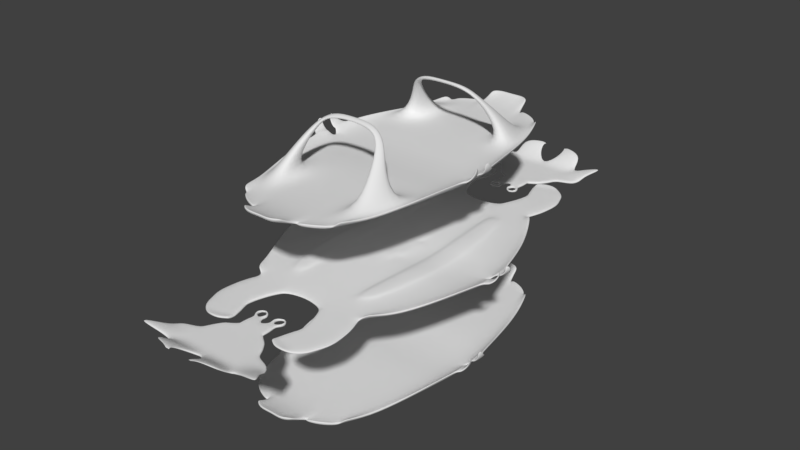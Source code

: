 # Source: dread_map_v1.blend  (saved by Blender 2.79.0; exported with 4.5.12 LTS)
import bpy
from mathutils import Matrix  # noqa: F401  (used for matrix-valued properties, if any)

bpy.ops.wm.read_factory_settings(use_empty=True)
scene = bpy.context.scene
scene.name = 'Scene'

# ---- collections
col_collection_1 = bpy.data.collections.new('Collection 1'); scene.collection.children.link(col_collection_1)

# ---- world
world_world = bpy.data.worlds.new('World'); scene.world = world_world
world_world.color = (0.05088, 0.05088, 0.05088)
world_world.use_sun_shadow = False
world_world.sun_shadow_jitter_overblur = 0.0
world_world.cycles.sampling_method = 'MANUAL'

# ---- meshes
me_cube_003 = bpy.data.meshes.new('Cube.003')
me_cube_003.from_pydata([(-4.754, 0.0, -0.2263), (-2.953, 8.496, -0.1), (0.0, 0.0, -0.2263), (0.0, 0.0, -0.0263), (0.0, 8.956, -0.1), (-3.45, 6.977, -0.1), (-4.122, 4.66, -0.1), (-4.605, 2.333, 0.07672), (0.0, 2.333, -0.1238), (0.0, 4.66, -0.1), (0.0, 6.988, -0.1), (0.0, 6.988, 0.1), (0.0, 4.66, 0.1), (0.0, 2.333, 0.07623), (-1.413, 9.315, -0.1), (-2.246, 9.053, -0.1), (-0.941, 9.045, 0.1), (-0.9453, 1.169, -0.2063), (-2.938, 0.0, -0.2263), (-1.422, 0.0, -0.2263), (-1.422, 0.0, -0.0263), (-2.938, 0.0, -0.0263), (-2.414, 6.972, 0.1212), (-1.413, 6.988, 0.1), (-2.747, 4.66, 0.1), (-1.422, 4.66, 0.1), (-2.921, 2.333, 0.07623), (-1.422, 2.333, 0.07623), (-1.413, 6.988, -0.1), (-2.404, 6.988, -0.1), (-1.422, 4.66, -0.1), (-2.747, 4.66, -0.1), (-1.422, 2.333, -0.1238), (-2.921, 2.333, -0.1238), (-4.679, 1.169, -0.2062), (0.0, 1.169, -0.00885), (-4.679, 1.169, -0.008721), (0.0, 1.169, -0.2063), (-1.422, 1.169, -0.00885), (-2.929, 1.169, -0.008848), (-2.929, 1.169, -0.2063), (-1.422, 1.169, -0.2063), (-0.9453, 1.169, -0.00885), (-0.9453, 2.333, -0.1238), (-4.754, 0.0, -0.0263), (-3.45, 6.977, 0.1), (-2.953, 8.496, 0.1), (-0.9453, 4.66, -0.1), (-0.941, 6.988, -0.1), (-1.413, 9.315, 0.1), (0.0, 8.956, 0.1), (-0.9453, 0.0, -0.0263), (-0.941, 9.045, -0.1), (-0.9453, 2.333, 0.07623), (-4.605, 2.333, -0.1233), (-0.9453, 4.66, 0.1), (-0.941, 6.988, 0.1), (-4.122, 4.66, 0.1), (-0.9453, 0.0, -0.2263), (-2.246, 9.053, 0.1), (-5.055, 1.23, 0.2744), (-4.973, 0.2458, 0.191), (-4.973, 0.2683, 0.3864), (-3.724, 7.062, 0.1313), (-3.227, 8.575, 0.548), (-3.227, 8.552, 0.3489), (-3.724, 7.04, -0.06778), (-4.396, 4.734, 0.1246), (-4.878, 2.415, 0.2947), (-5.055, 1.253, 0.4746), (-4.878, 2.437, 0.4938), (-4.396, 4.756, 0.3237), (-2.927, 8.695, 0.2265), (-2.927, 8.695, 0.02646), (-2.22, 9.251, 0.02646), (-1.387, 9.514, 0.02646), (-2.22, 9.251, 0.2265), (-1.387, 9.514, 0.2265), (-5.265, 1.172, 0.2937), (-5.109, 0.2128, 0.201), (-5.055, 0.2597, 0.3771), (-5.21, 1.219, 0.475), (-5.428, 0.9959, 0.4365), (-5.262, 0.2252, 0.3282), (-5.191, 0.2835, 0.4465), (-5.357, 1.054, 0.559), (-5.515, 0.8064, 0.6157), (-5.371, 0.2522, 0.5021), (-5.307, 0.31, 0.5649), (-5.45, 0.8643, 0.6809), (-5.551, 0.6104, 0.8453), (-5.446, 0.2723, 0.7196), (-5.401, 0.3297, 0.7174), (-5.506, 0.6677, 0.846), (-5.484, 0.4768, 1.063), (-5.425, 0.2781, 0.9652), (-5.404, 0.3193, 0.9458), (-5.463, 0.518, 1.045), (-0.792, 10.65, 0.4787), (-1.264, 10.27, 0.4787), (-0.792, 10.65, 0.6787), (0.0, 10.56, 0.6787), (-1.264, 10.27, 0.6787), (0.0, 10.56, 0.4787), (-1.264, 10.05, 0.3344), (-0.792, 10.36, 0.2521), (0.0, 10.27, 0.4521), (-0.792, 10.36, 0.4521), (0.0, 10.27, 0.2521), (-1.264, 10.05, 0.5344)], [], [(17, 37, 2, 58), (39, 36, 44, 21), (59, 46, 45, 22), (24, 57, 7, 26), (52, 4, 10, 48), (48, 10, 9, 47), (47, 9, 8, 43), (6, 31, 33, 54), (31, 30, 32, 33), (5, 29, 31, 6), (29, 28, 30, 31), (1, 15, 29, 5), (15, 14, 28, 29), (55, 25, 27, 53), (25, 24, 26, 27), (56, 23, 25, 55), (23, 22, 24, 25), (16, 49, 23, 56), (49, 59, 22, 23), (42, 38, 20, 51), (38, 39, 21, 20), (34, 40, 18, 0), (40, 41, 19, 18), (41, 17, 58, 19), (33, 32, 41, 40), (54, 33, 40, 34), (27, 26, 39, 38), (53, 27, 38, 42), (14, 52, 48, 28), (26, 7, 36, 39), (43, 8, 37, 17), (57, 45, 63, 71), (107, 106, 101, 100), (54, 34, 60, 68), (5, 6, 67, 66), (0, 44, 62, 61), (1, 46, 72, 73), (46, 59, 76, 72), (7, 57, 71, 70), (28, 48, 47, 30), (30, 47, 43, 32), (12, 55, 53, 13), (11, 56, 55, 12), (50, 16, 56, 11), (35, 42, 51, 3), (13, 53, 42, 35), (32, 43, 17, 41), (105, 104, 99, 98), (66, 63, 64, 65), (60, 69, 70, 68), (68, 70, 71, 67), (67, 71, 63, 66), (69, 60, 78, 81), (45, 46, 64, 63), (6, 54, 68, 67), (44, 36, 69, 62), (46, 1, 65, 64), (36, 7, 70, 69), (34, 0, 61, 60), (1, 5, 66, 65), (49, 14, 75, 77), (59, 49, 77, 76), (14, 15, 74, 75), (15, 1, 73, 74), (81, 78, 82, 85), (60, 61, 79, 78), (62, 69, 81, 80), (61, 62, 80, 79), (83, 84, 88, 87), (79, 80, 84, 83), (80, 81, 85, 84), (78, 79, 83, 82), (88, 89, 93, 92), (84, 85, 89, 88), (82, 83, 87, 86), (85, 82, 86, 89), (93, 90, 94, 97), (86, 87, 91, 90), (89, 86, 90, 93), (87, 88, 92, 91), (95, 96, 97, 94), (91, 92, 96, 95), (92, 93, 97, 96), (90, 91, 95, 94), (75, 74, 76, 77), (72, 76, 74, 73), (22, 45, 57, 24), (98, 100, 101, 103), (99, 102, 100, 98), (108, 105, 98, 103), (104, 109, 102, 99), (109, 107, 100, 102), (49, 16, 107, 109), (14, 49, 109, 104), (4, 52, 105, 108), (52, 14, 104, 105), (16, 50, 106, 107)])
me_cube_003.polygons.foreach_set('use_smooth', [True] * 97)
me_cube_003.use_remesh_preserve_volume = False
me_cube_003.use_remesh_preserve_attributes = False
me_cube_003.use_mirror_vertex_groups = False
me_cube_003.update()
me_cube_001 = bpy.data.meshes.new('Cube.001')
me_cube_001.from_pydata([(-4.754, 0.0, -0.2263), (-2.953, 8.496, -0.1), (0.0, 0.0, -0.2263), (0.0, 0.0, -0.0263), (0.0, 8.956, -0.1), (-3.45, 6.977, -0.1), (-4.122, 4.66, -0.1), (-4.605, 2.333, 0.07672), (0.0, 2.333, -0.1238), (0.0, 4.66, -0.1), (0.0, 6.988, -0.1), (0.0, 6.988, 0.1), (0.0, 4.66, 0.1), (0.0, 2.333, 0.07623), (-1.413, 9.315, -0.1), (-2.246, 9.053, -0.1), (-0.941, 9.045, 0.1), (-0.9453, 1.169, -0.2063), (-2.938, 0.0, -0.2263), (-1.422, 0.0, -0.2263), (-1.422, 0.0, -0.0263), (-2.938, 0.0, -0.0263), (-2.414, 6.972, 0.1212), (-1.413, 6.988, 0.1), (-2.747, 4.66, 0.1), (-1.422, 4.66, 0.1), (-2.921, 2.333, 0.07623), (-1.422, 2.333, 0.07623), (-1.413, 6.988, -0.1), (-2.404, 6.988, -0.1), (-1.422, 4.66, -0.1), (-2.747, 4.66, -0.1), (-1.422, 2.333, -0.1238), (-2.921, 2.333, -0.1238), (-4.679, 1.169, -0.2062), (0.0, 1.169, -0.00885), (-4.679, 1.169, -0.008721), (0.0, 1.169, -0.2063), (-1.422, 1.169, -0.00885), (-2.929, 1.169, -0.008848), (-2.929, 1.169, -0.2063), (-1.422, 1.169, -0.2063), (-0.9453, 1.169, -0.00885), (-0.9453, 2.333, -0.1238), (-4.754, 0.0, -0.0263), (-3.45, 6.977, 0.1), (-2.953, 8.496, 0.1), (-0.9453, 4.66, -0.1), (-0.941, 6.988, -0.1), (-1.413, 9.315, 0.1), (0.0, 8.956, 0.1), (-0.9453, 0.0, -0.0263), (-0.941, 9.045, -0.1), (-0.9453, 2.333, 0.07623), (-4.605, 2.333, -0.1233), (-0.9453, 4.66, 0.1), (-0.941, 6.988, 0.1), (-4.122, 4.66, 0.1), (-0.9453, 0.0, -0.2263), (-2.246, 9.053, 0.1), (-5.055, 1.23, 0.2744), (-4.973, 0.2458, 0.191), (-4.973, 0.2683, 0.3864), (-3.724, 7.062, 0.1313), (-3.227, 8.575, 0.548), (-3.227, 8.552, 0.3489), (-3.724, 7.04, -0.06778), (-4.396, 4.734, 0.1246), (-4.878, 2.415, 0.2947), (-5.055, 1.253, 0.4746), (-4.878, 2.437, 0.4938), (-4.396, 4.756, 0.3237), (-2.927, 8.695, 0.2265), (-2.927, 8.695, 0.02646), (-2.22, 9.251, 0.02646), (-1.387, 9.514, 0.02646), (-2.22, 9.251, 0.2265), (-1.387, 9.514, 0.2265), (-5.265, 1.172, 0.2937), (-5.109, 0.2128, 0.201), (-5.055, 0.2597, 0.3771), (-5.21, 1.219, 0.475), (-5.428, 0.9959, 0.4365), (-5.262, 0.2252, 0.3282), (-5.191, 0.2835, 0.4465), (-5.357, 1.054, 0.559), (-5.515, 0.8064, 0.6157), (-5.371, 0.2522, 0.5021), (-5.307, 0.31, 0.5649), (-5.45, 0.8643, 0.6809), (-5.551, 0.6104, 0.8453), (-5.446, 0.2723, 0.7196), (-5.401, 0.3297, 0.7174), (-5.506, 0.6677, 0.846), (-5.484, 0.4768, 1.063), (-5.425, 0.2781, 0.9652), (-5.404, 0.3193, 0.9458), (-5.463, 0.518, 1.045), (-2.75, 5.365, 1.713), (-2.986, 4.471, 1.824), (-2.504, 4.473, 1.541), (-2.384, 5.372, 1.503), (-2.392, 3.885, 2.754), (-2.044, 3.849, 2.687), (-2.2, 4.3, 2.693), (-1.959, 4.208, 2.722), (-1.419, 3.505, 3.428), (-1.452, 3.579, 3.12), (-1.474, 3.921, 3.345), (-1.511, 3.991, 3.104), (0.0, 3.519, 3.435), (0.0, 3.562, 3.235), (0.0, 3.782, 3.38), (0.0, 3.815, 3.229), (-0.792, 10.65, 0.4787), (-1.264, 10.27, 0.4787), (-0.792, 10.65, 0.6787), (0.0, 10.56, 0.6787), (-1.264, 10.27, 0.6787), (0.0, 10.56, 0.4787), (-1.264, 10.05, 0.3344), (-0.792, 10.36, 0.2521), (0.0, 10.27, 0.4521), (-0.792, 10.36, 0.4521), (0.0, 10.27, 0.2521), (-1.264, 10.05, 0.5344)], [], [(17, 37, 2, 58), (39, 36, 44, 21), (59, 46, 45, 22), (45, 57, 99, 98), (24, 57, 7, 26), (52, 4, 10, 48), (48, 10, 9, 47), (47, 9, 8, 43), (6, 31, 33, 54), (31, 30, 32, 33), (5, 29, 31, 6), (29, 28, 30, 31), (1, 15, 29, 5), (15, 14, 28, 29), (55, 25, 27, 53), (25, 24, 26, 27), (56, 23, 25, 55), (23, 22, 24, 25), (16, 49, 23, 56), (49, 59, 22, 23), (42, 38, 20, 51), (38, 39, 21, 20), (34, 40, 18, 0), (40, 41, 19, 18), (41, 17, 58, 19), (33, 32, 41, 40), (54, 33, 40, 34), (27, 26, 39, 38), (53, 27, 38, 42), (14, 52, 48, 28), (26, 7, 36, 39), (43, 8, 37, 17), (57, 45, 63, 71), (123, 122, 117, 116), (54, 34, 60, 68), (5, 6, 67, 66), (0, 44, 62, 61), (1, 46, 72, 73), (46, 59, 76, 72), (7, 57, 71, 70), (28, 48, 47, 30), (30, 47, 43, 32), (12, 55, 53, 13), (11, 56, 55, 12), (50, 16, 56, 11), (35, 42, 51, 3), (13, 53, 42, 35), (32, 43, 17, 41), (121, 120, 115, 114), (66, 63, 64, 65), (60, 69, 70, 68), (68, 70, 71, 67), (67, 71, 63, 66), (69, 60, 78, 81), (45, 46, 64, 63), (6, 54, 68, 67), (44, 36, 69, 62), (46, 1, 65, 64), (36, 7, 70, 69), (34, 0, 61, 60), (1, 5, 66, 65), (49, 14, 75, 77), (59, 49, 77, 76), (14, 15, 74, 75), (15, 1, 73, 74), (81, 78, 82, 85), (60, 61, 79, 78), (62, 69, 81, 80), (61, 62, 80, 79), (83, 84, 88, 87), (79, 80, 84, 83), (80, 81, 85, 84), (78, 79, 83, 82), (88, 89, 93, 92), (84, 85, 89, 88), (82, 83, 87, 86), (85, 82, 86, 89), (93, 90, 94, 97), (86, 87, 91, 90), (89, 86, 90, 93), (87, 88, 92, 91), (95, 96, 97, 94), (91, 92, 96, 95), (92, 93, 97, 96), (90, 91, 95, 94), (57, 24, 100, 99), (75, 74, 76, 77), (72, 76, 74, 73), (22, 45, 98, 101), (100, 101, 105, 103), (24, 22, 101, 100), (104, 102, 106, 108), (101, 98, 104, 105), (98, 99, 102, 104), (99, 100, 103, 102), (107, 109, 113, 111), (102, 103, 107, 106), (103, 105, 109, 107), (105, 104, 108, 109), (109, 108, 112, 113), (108, 106, 110, 112), (106, 107, 111, 110), (114, 116, 117, 119), (115, 118, 116, 114), (124, 121, 114, 119), (120, 125, 118, 115), (125, 123, 116, 118), (49, 16, 123, 125), (14, 49, 125, 120), (4, 52, 121, 124), (52, 14, 120, 121), (16, 50, 122, 123)])
me_cube_001.polygons.foreach_set('use_smooth', [True] * 112)
me_cube_001.use_remesh_preserve_volume = False
me_cube_001.use_remesh_preserve_attributes = False
me_cube_001.use_mirror_vertex_groups = False
me_cube_001.update()
me_cube_002 = bpy.data.meshes.new('Cube.002')
me_cube_002.from_pydata([(-6.05, 0.0, -0.2263), (-3.508, 7.296, -0.1), (0.0, 0.0, -0.2263), (0.0, 0.0, -0.0263), (0.0, 7.691, -0.1), (-4.21, 5.991, -0.1), (-5.157, 4.0, -0.1), (-5.839, 2.0, 0.07672), (0.0, 2.0, -0.1238), (0.0, 4.0, -0.1), (0.0, 6.0, -0.1), (0.0, 6.0, 0.1), (0.0, 4.0, 0.1), (0.0, 2.0, 0.07623), (-1.333, 8.0, -0.1), (-2.509, 7.774, -0.1), (-0.6667, 7.768, 0.1), (-0.6727, 1.0, -0.2063), (-3.486, 0.0, -0.2263), (-1.345, 0.0, -0.2263), (-1.345, 0.0, -0.0263), (-3.486, 0.0, -0.0263), (-2.732, 6.0, 0.1), (-1.333, 6.0, 0.1), (-3.217, 4.0, 0.1), (-1.345, 4.0, 0.1), (-3.462, 2.0, 0.07623), (-1.345, 2.0, 0.07623), (-1.333, 6.0, -0.1), (-2.732, 6.0, -0.1), (-1.345, 4.0, -0.1), (-3.217, 4.0, -0.1), (-1.345, 2.0, -0.1238), (-3.462, 2.0, -0.1238), (-5.945, 1.0, -0.2062), (0.0, 1.0, -0.008849), (-5.945, 1.0, -0.008721), (0.0, 1.0, -0.2063), (-1.345, 1.0, -0.008849), (-3.474, 1.0, -0.008848), (-3.474, 1.0, -0.2063), (-1.345, 1.0, -0.2063), (-0.6727, 1.0, -0.008849), (-0.6727, 2.0, -0.1238), (-6.05, 0.0, -0.0263), (-4.21, 5.991, 0.1), (-3.508, 7.296, 0.1), (-0.6727, 4.0, -0.1), (-0.6667, 6.0, -0.1), (-1.333, 8.0, 0.1), (0.0, 7.691, 0.1), (-0.6727, 0.0, -0.0263), (-0.6667, 7.768, -0.1), (-0.6727, 2.0, 0.07623), (-5.839, 2.0, -0.1233), (-0.6727, 4.0, 0.1), (-0.6667, 6.0, 0.1), (-5.157, 4.0, 0.1), (-0.6727, 0.0, -0.2263), (-2.509, 7.774, 0.1), (-6.475, 1.053, 0.2744), (-6.359, 0.2068, 0.191), (-6.359, 0.2261, 0.3864), (-4.596, 6.064, 0.1313), (-3.894, 7.364, 0.548), (-3.894, 7.344, 0.3489), (-4.596, 6.045, -0.06778), (-5.544, 4.063, 0.1246), (-6.226, 2.07, 0.2947), (-6.475, 1.072, 0.4746), (-6.226, 2.09, 0.4938), (-5.544, 4.083, 0.3237), (-3.719, 7.774, 0.1117), (-3.719, 7.774, -0.08828), (-2.72, 8.252, -0.08828), (-1.544, 8.478, -0.08828), (-2.72, 8.252, 0.1117), (-1.544, 8.478, 0.1117), (-6.771, 1.003, 0.2937), (-6.552, 0.1784, 0.201), (-6.475, 0.2187, 0.3771), (-6.694, 1.043, 0.475), (-7.001, 0.8513, 0.4365), (-6.767, 0.189, 0.3282), (-6.667, 0.2391, 0.4465), (-6.902, 0.9014, 0.559), (-7.124, 0.6885, 0.6157), (-6.921, 0.2122, 0.5021), (-6.83, 0.2619, 0.5649), (-7.033, 0.7382, 0.6809), (-7.176, 0.52, 0.8453), (-7.027, 0.2295, 0.7196), (-6.963, 0.2788, 0.7174), (-7.112, 0.5693, 0.846), (-7.081, 0.4052, 1.063), (-6.997, 0.2345, 0.9652), (-6.967, 0.2699, 0.9458), (-7.051, 0.4406, 1.045), (-3.941, 8.461, 0.1117), (-3.941, 8.461, -0.08828), (-2.889, 8.807, -0.08828), (-1.694, 8.879, -0.08828), (-2.889, 8.807, 0.1117), (-1.694, 8.879, 0.1117), (-4.023, 9.064, 0.1088), (-4.023, 9.064, -0.0854), (-2.979, 9.32, -0.0854), (-1.816, 9.302, -0.0854), (-2.979, 9.32, 0.1088), (-1.816, 9.302, 0.1088), (-4.085, 9.661, 0.1088), (-4.085, 9.661, -0.0854), (-3.015, 9.767, -0.0854), (-1.867, 9.584, -0.0854), (-3.015, 9.767, 0.1088), (-1.867, 9.584, 0.1088), (-4.027, 10.2, 0.1052), (-4.027, 10.2, -0.08172), (-2.992, 10.2, -0.08172), (-1.91, 9.923, -0.08172), (-2.992, 10.2, 0.1052), (-1.91, 9.923, 0.1052), (-3.853, 10.64, 0.1052), (-3.853, 10.64, -0.08172), (-2.824, 10.56, -0.08172), (-1.776, 10.28, -0.08172), (-2.824, 10.56, 0.1052), (-1.776, 10.28, 0.1052), (-3.652, 11.26, 0.1052), (-3.652, 11.26, -0.08172), (-2.622, 11.19, -0.08172), (-1.575, 10.9, -0.08172), (-2.622, 11.19, 0.1052), (-1.575, 10.9, 0.1052), (-3.125, 11.72, 0.09367), (-3.125, 11.72, -0.07023), (-2.252, 11.54, -0.07023), (-1.517, 11.24, -0.07023), (-2.252, 11.54, 0.09367), (-1.517, 11.24, 0.09367), (-2.64, 11.9, 0.1942), (-2.64, 11.9, 0.03035), (-2.031, 11.91, 0.03035), (-1.527, 11.58, 0.03035), (-2.031, 11.91, 0.1942), (-1.527, 11.58, 0.1942), (-1.777, 7.915, -0.1), (-2.154, 0.0, -0.2263), (-2.154, 0.0, -0.0263), (-1.862, 6.0, 0.1), (-2.052, 4.0, 0.1), (-2.145, 2.0, 0.07623), (-1.862, 6.0, -0.1), (-2.052, 4.0, -0.1), (-2.145, 2.0, -0.1238), (-2.149, 1.0, -0.2063), (-2.149, 1.0, -0.008849), (-1.777, 7.915, 0.1), (-1.988, 8.392, -0.08828), (-1.988, 8.392, 0.1117), (-2.145, 8.852, -0.08828), (-2.145, 8.852, 0.1117), (-2.255, 9.309, -0.0854), (-2.255, 9.309, 0.1088), (-2.301, 9.653, -0.0854), (-2.301, 9.653, 0.1088), (-2.319, 10.03, -0.08172), (-2.319, 10.03, 0.1052), (-2.172, 10.38, -0.08172), (-2.172, 10.38, 0.1052), (-1.971, 11.01, -0.08172), (-1.971, 11.01, 0.1052), (-1.795, 11.35, -0.07023), (-1.795, 11.35, 0.09367), (-1.717, 11.7, 0.03035), (-1.717, 11.7, 0.1942), (-2.239, -0.04114, 0.1113), (-3.572, -0.04114, 0.1113), (-3.303, 3.959, 0.2375), (-3.547, 1.959, 0.2138), (-2.818, 5.959, 0.2375), (-3.559, 0.9589, 0.1287), (-1.947, 5.959, 0.2375), (-2.138, 3.959, 0.2375), (-2.23, 1.959, 0.2138), (-2.235, 0.9589, 0.1287), (0.0, 0.8842, 0.1173), (0.0, 0.0, 0.07778), (-0.5019, 1.363, 0.1379), (0.0, 1.363, 0.1379), (-0.5016, 0.0, 0.07168), (-0.8232, 0.0, 0.08896), (-0.8232, 0.8859, 0.09729), (-0.5015, 0.886, 0.1057)], [], [(17, 37, 2, 58), (39, 36, 44, 21), (59, 46, 45, 22), (22, 45, 57, 24), (24, 57, 7, 26), (52, 4, 10, 48), (48, 10, 9, 47), (47, 9, 8, 43), (6, 31, 33, 54), (153, 30, 32, 154), (5, 29, 31, 6), (152, 28, 30, 153), (1, 15, 29, 5), (146, 14, 28, 152), (55, 25, 27, 53), (151, 150, 183, 184), (56, 23, 25, 55), (150, 149, 182, 183), (16, 49, 23, 56), (157, 59, 22, 149), (53, 42, 193, 188), (39, 21, 177, 181), (34, 40, 18, 0), (155, 41, 19, 147), (41, 17, 58, 19), (154, 32, 41, 155), (54, 33, 40, 34), (149, 22, 180, 182), (53, 27, 38, 42), (14, 52, 48, 28), (26, 7, 36, 39), (43, 8, 37, 17), (57, 45, 63, 71), (52, 16, 50, 4), (54, 34, 60, 68), (5, 6, 67, 66), (0, 44, 62, 61), (1, 46, 72, 73), (46, 59, 76, 72), (7, 57, 71, 70), (28, 48, 47, 30), (30, 47, 43, 32), (12, 55, 53, 13), (11, 56, 55, 12), (50, 16, 56, 11), (13, 53, 188, 189), (32, 43, 17, 41), (14, 49, 16, 52), (66, 63, 64, 65), (60, 69, 70, 68), (68, 70, 71, 67), (67, 71, 63, 66), (69, 60, 78, 81), (45, 46, 64, 63), (6, 54, 68, 67), (44, 36, 69, 62), (46, 1, 65, 64), (36, 7, 70, 69), (34, 0, 61, 60), (1, 5, 66, 65), (73, 72, 98, 99), (158, 74, 100, 160), (49, 14, 75, 77), (157, 49, 77, 159), (146, 15, 74, 158), (15, 1, 73, 74), (81, 78, 82, 85), (60, 61, 79, 78), (62, 69, 81, 80), (61, 62, 80, 79), (83, 84, 88, 87), (79, 80, 84, 83), (80, 81, 85, 84), (78, 79, 83, 82), (88, 89, 93, 92), (84, 85, 89, 88), (82, 83, 87, 86), (85, 82, 86, 89), (93, 90, 94, 97), (86, 87, 91, 90), (89, 86, 90, 93), (87, 88, 92, 91), (95, 96, 97, 94), (91, 92, 96, 95), (92, 93, 97, 96), (90, 91, 95, 94), (99, 98, 104, 105), (160, 100, 106, 162), (72, 76, 102, 98), (74, 73, 99, 100), (77, 75, 101, 103), (159, 77, 103, 161), (109, 107, 113, 115), (106, 105, 111, 112), (98, 102, 108, 104), (100, 99, 105, 106), (103, 101, 107, 109), (161, 103, 109, 163), (110, 114, 120, 116), (111, 110, 116, 117), (163, 109, 115, 165), (162, 106, 112, 164), (105, 104, 110, 111), (104, 108, 114, 110), (167, 121, 127, 169), (121, 119, 125, 127), (112, 111, 117, 118), (115, 113, 119, 121), (165, 115, 121, 167), (164, 112, 118, 166), (124, 123, 129, 130), (122, 126, 132, 128), (166, 118, 124, 168), (117, 116, 122, 123), (116, 120, 126, 122), (118, 117, 123, 124), (171, 133, 139, 173), (133, 131, 137, 139), (127, 125, 131, 133), (169, 127, 133, 171), (168, 124, 130, 170), (123, 122, 128, 129), (136, 135, 141, 142), (134, 138, 144, 140), (170, 130, 136, 172), (129, 128, 134, 135), (128, 132, 138, 134), (130, 129, 135, 136), (141, 140, 144, 142), (174, 175, 145, 143), (139, 137, 143, 145), (173, 139, 145, 175), (172, 136, 142, 174), (135, 134, 140, 141), (137, 172, 174, 143), (138, 173, 175, 144), (142, 144, 175, 174), (131, 170, 172, 137), (125, 168, 170, 131), (126, 169, 171, 132), (132, 171, 173, 138), (119, 166, 168, 125), (113, 164, 166, 119), (114, 165, 167, 120), (120, 167, 169, 126), (107, 162, 164, 113), (108, 163, 165, 114), (102, 161, 163, 108), (76, 159, 161, 102), (101, 160, 162, 107), (14, 146, 158, 75), (59, 157, 159, 76), (75, 158, 160, 101), (27, 151, 156, 38), (33, 154, 155, 40), (40, 155, 147, 18), (38, 156, 148, 20), (49, 157, 149, 23), (23, 149, 150, 25), (25, 150, 151, 27), (15, 146, 152, 29), (29, 152, 153, 31), (31, 153, 154, 33), (183, 178, 179, 184), (182, 180, 178, 183), (185, 181, 177, 176), (184, 179, 181, 185), (22, 24, 178, 180), (148, 156, 185, 176), (156, 151, 184, 185), (26, 39, 181, 179), (24, 26, 179, 178), (193, 192, 191, 190), (186, 193, 190, 187), (189, 188, 193, 186), (42, 38, 192, 193), (38, 20, 191, 192)])
me_cube_002.polygons.foreach_set('use_smooth', [True] * 177)
me_cube_002.use_remesh_preserve_volume = False
me_cube_002.use_remesh_preserve_attributes = False
me_cube_002.use_mirror_vertex_groups = False
me_cube_002.update()
me_cube = bpy.data.meshes.new('Cube')
me_cube.from_pydata([(-1.445, -2.095, -1.0), (-1.445, -2.095, 1.0), (-2.036, -0.6154, -1.0), (-2.036, -0.6154, 1.0), (0.0, -0.6594, -1.0), (0.0, -0.6594, 1.0), (-1.891, -1.497, -1.0), (-1.891, -1.497, 1.0), (0.0, -1.659, -1.0), (0.0, -1.659, 1.0), (-1.0, -0.6594, -1.0), (-1.0, -0.6594, 1.0), (-0.8681, -2.525, -1.0), (-0.8681, -2.525, 1.0), (-0.9999, -1.659, 1.0), (-0.9999, -1.659, -1.0), (-2.061, -1.084, 1.0), (0.0, -1.159, -1.0), (-2.061, -1.084, -1.0), (0.0, -1.159, 1.0), (-1.0, -1.159, -1.0), (-1.0, -1.159, 1.0), (-1.67, -1.802, -1.0), (0.0, -2.159, 1.0), (-1.67, -1.802, 1.0), (0.0, -2.159, -1.0), (-0.9343, -2.085, 1.0), (-0.9343, -2.085, -1.0), (-1.5, -0.6594, -1.0), (-1.18, -2.282, 1.0), (-1.433, -1.588, -1.0), (-1.5, -0.6594, 1.0), (-1.18, -2.282, -1.0), (-1.433, -1.588, 1.0), (-1.5, -1.159, -1.0), (-1.5, -1.159, 1.0), (-1.313, -1.928, -1.0), (-1.313, -1.928, 1.0), (-0.5, -0.6594, 1.0), (-0.5, -2.659, 0.6566), (-0.5, -1.659, 1.0), (-0.5, -0.6594, -1.0), (-0.5, -1.659, -1.0), (-0.5, -1.159, 1.0), (-0.5, -1.159, -1.0), (-0.5, -2.159, 1.0), (-0.5, -2.159, -1.0), (-0.8681, -3.019, -1.0), (-0.8681, -3.019, 1.0), (-0.5, -3.154, 1.0), (-0.5, -3.154, -1.0), (0.0, -3.154, -1.0), (0.0, -3.154, 1.0), (0.0, -2.659, -1.0), (0.0, -2.659, 1.0), (-0.5, -2.659, 1.0), (-0.5342, -3.568, 0.6371), (-0.5342, -3.568, -0.6371), (-0.3082, -3.551, 0.6716), (-0.7718, -3.467, -0.7498), (-0.7718, -3.467, 0.7498), (-0.3082, -3.551, -0.6716), (-0.7857, -3.692, 0.812), (-0.7857, -3.692, -0.812), (-0.9264, -3.659, -0.7871), (-0.9264, -3.659, 0.7871), (-0.8582, -3.839, 0.8352), (-0.8582, -3.839, -0.8352), (-0.9871, -3.892, -0.855), (-0.9871, -3.892, 0.855), (-0.8496, -3.942, 0.7283), (-0.8496, -3.942, -0.7283), (-0.9466, -4.026, -0.7424), (-0.9466, -4.026, 0.7424), (-0.805, -4.064, 0.5702), (-0.805, -4.064, -0.5702), (-0.8351, -4.151, -0.5703), (-0.8351, -4.151, 0.5703), (-0.38, -3.813, 1.06), (-0.38, -3.813, -1.06), (-0.1995, -3.81, 0.8827), (-0.1995, -3.81, -0.8827), (-0.3947, -3.977, 0.7818), (-0.3947, -3.977, -0.7818), (-0.3184, -4.055, 0.8334), (-0.3184, -4.055, -0.8334), (-0.5196, -4.097, 0.5489), (-0.5196, -4.097, -0.5489), (-0.4771, -4.171, 0.5851), (-0.4771, -4.171, -0.5851), (-0.6581, -4.136, 0.5489), (-0.6581, -4.136, -0.5489), (-0.639, -4.223, 0.5851), (-0.639, -4.223, -0.5851), (-3.032, -0.7027, 0.9998), (-3.349, -0.3291, 1.275), (-3.349, -0.3291, -0.7248), (-3.032, -0.7027, -1.0), (-2.732, -0.4304, 1.0), (-2.705, -0.9167, 1.0), (-2.732, -0.4304, -1.0), (-2.705, -0.9167, -1.0), (-2.052, -0.02095, 1.0), (-2.052, -0.02095, -1.0), (-1.5, -0.0553, -1.0), (-0.5, -0.0553, 1.0), (0.0, -0.0553, 1.0), (0.0, -0.0553, -1.0), (-0.5, -0.0553, -1.0), (-1.0, -0.0553, -1.0), (-1.5, -0.0553, 1.0), (-1.0, -0.0553, 1.0), (-3.428, 0.1974, 4.44), (-3.428, 0.1974, 2.44), (-2.788, 0.131, 1.927), (-2.788, 0.131, -0.07329), (-2.125, 0.6486, 1.0), (-2.125, 0.6486, -1.0), (-1.5, 0.565, -1.0), (-0.5, 0.565, 1.0), (0.0, 0.565, 1.0), (0.0, 0.565, -1.0), (-0.5, 0.565, -1.0), (-1.0, 0.565, -1.0), (-1.5, 0.565, 1.0), (-1.0, 0.565, 1.0), (-4.37, 1.137, 8.733), (-4.37, 1.137, 6.733), (-2.912, 0.7857, 4.708), (-2.912, 0.7857, 2.708), (-2.262, 1.626, 8.894), (-2.299, 1.612, 7.353), (-1.845, 1.45, 6.985), (-1.045, 1.322, 6.931), (-0.649, 1.255, 5.386), (-0.6857, 1.239, 3.84), (-1.083, 1.305, 5.384), (-1.467, 1.376, 6.342), (-1.808, 1.465, 8.526), (-1.43, 1.39, 7.883), (-1.187, 1.863, 9.726), (-1.196, 1.859, 9.367), (-1.05, 1.841, 9.082), (-0.8746, 1.827, 9.019), (-0.8014, 1.813, 8.857), (-0.8086, 1.81, 8.562), (-0.8819, 1.823, 8.724), (-0.9628, 1.832, 8.897), (-1.042, 1.844, 9.401), (-0.9551, 1.835, 9.203), (-0.8692, 2.009, 8.974), (-0.8739, 2.007, 8.778), (-0.8142, 1.987, 8.654), (-0.712, 1.97, 8.634), (-0.6633, 1.961, 8.526), (-0.668, 1.959, 8.329), (-0.7167, 1.968, 8.437), (-0.7655, 1.978, 8.546), (-0.8095, 1.989, 8.85), (-0.7608, 1.979, 8.742)], [], [(99, 98, 95, 94), (10, 28, 104, 109), (32, 29, 1, 0), (46, 25, 53, 39), (37, 24, 1, 29), (35, 16, 7, 33), (44, 17, 8, 42), (22, 24, 7, 6), (34, 20, 15, 30), (43, 21, 14, 40), (45, 26, 13, 55), (36, 27, 12, 32), (28, 2, 103, 104), (38, 11, 21, 43), (28, 10, 20, 34), (41, 4, 17, 44), (31, 3, 16, 35), (6, 7, 16, 18), (30, 15, 27, 36), (40, 14, 26, 45), (0, 1, 24, 22), (33, 7, 24, 37), (42, 8, 25, 46), (14, 33, 37, 26), (6, 30, 36, 22), (11, 31, 35, 21), (2, 28, 34, 18), (96, 95, 112, 113), (22, 36, 32, 0), (18, 34, 30, 6), (21, 35, 33, 14), (26, 37, 29, 13), (12, 13, 29, 32), (15, 42, 46, 27), (9, 40, 45, 23), (10, 41, 44, 20), (5, 38, 43, 19), (39, 12, 13, 55), (23, 45, 55, 54), (19, 43, 40, 9), (20, 44, 42, 15), (27, 46, 39, 12), (98, 3, 102, 114), (48, 47, 59, 60), (50, 51, 61, 57), (47, 48, 13, 12), (13, 48, 49, 55), (54, 55, 49, 52), (50, 47, 12, 39), (39, 53, 51, 50), (56, 60, 65, 62), (61, 58, 80, 81), (52, 49, 56, 58), (51, 52, 58, 61), (49, 48, 60, 56), (47, 50, 57, 59), (62, 65, 69, 66), (59, 57, 63, 64), (57, 56, 62, 63), (60, 59, 64, 65), (69, 68, 72, 73), (64, 63, 67, 68), (65, 64, 68, 69), (63, 62, 66, 67), (73, 72, 76, 77), (67, 66, 70, 71), (66, 69, 73, 70), (68, 67, 71, 72), (75, 74, 77, 76), (71, 70, 74, 75), (70, 73, 77, 74), (72, 71, 75, 76), (79, 81, 85, 83), (56, 57, 79, 78), (57, 61, 81, 79), (58, 56, 78, 80), (82, 83, 87, 86), (78, 79, 83, 82), (81, 80, 84, 85), (80, 78, 82, 84), (93, 92, 90, 91), (85, 84, 88, 89), (84, 82, 86, 88), (83, 85, 89, 87), (86, 87, 91, 90), (87, 89, 93, 91), (88, 86, 90, 92), (89, 88, 92, 93), (92, 90, 74, 77), (92, 77, 76, 93), (93, 76, 75, 91), (74, 90, 91, 75), (97, 94, 95, 96), (11, 38, 105, 111), (100, 101, 97, 96), (101, 99, 94, 97), (18, 16, 99, 101), (2, 18, 101, 100), (100, 96, 113, 115), (16, 3, 98, 99), (102, 110, 124, 116), (115, 113, 127, 129), (109, 104, 118, 123), (112, 114, 128, 126), (113, 112, 126, 127), (110, 111, 125, 124), (4, 41, 108, 107), (38, 5, 106, 105), (2, 100, 115, 103), (41, 10, 109, 108), (31, 11, 111, 110), (95, 98, 114, 112), (3, 31, 110, 102), (121, 122, 136, 135), (122, 123, 137, 136), (123, 118, 132, 137), (117, 116, 130, 131), (128, 129, 127, 126), (116, 117, 129, 128), (104, 103, 117, 118), (114, 102, 116, 128), (105, 106, 120, 119), (103, 115, 129, 117), (111, 105, 119, 125), (107, 108, 122, 121), (108, 109, 123, 122), (137, 132, 142, 147), (131, 130, 140, 141), (139, 133, 143, 149), (134, 135, 145, 144), (118, 117, 131, 132), (116, 124, 138, 130), (124, 125, 139, 138), (119, 120, 134, 133), (120, 121, 135, 134), (125, 119, 133, 139), (147, 142, 152, 157), (141, 140, 150, 151), (149, 143, 153, 159), (144, 145, 155, 154), (136, 137, 147, 146), (135, 136, 146, 145), (132, 131, 141, 142), (130, 138, 148, 140), (138, 139, 149, 148), (133, 134, 144, 143), (156, 153, 154, 155), (152, 158, 159, 157), (151, 150, 158, 152), (157, 159, 153, 156), (146, 147, 157, 156), (145, 146, 156, 155), (142, 141, 151, 152), (140, 148, 158, 150), (148, 149, 159, 158), (143, 144, 154, 153)])
me_cube.polygons.foreach_set('use_smooth', [True] * 156)
me_cube.use_remesh_preserve_volume = False
me_cube.use_remesh_preserve_attributes = False
me_cube.use_mirror_vertex_groups = False
me_cube.update()

# ---- objects
ob_bottomplatform = bpy.data.objects.new('BottomPlatform', me_cube_003)
ob_topplatform = bpy.data.objects.new('TopPlatform', me_cube_001)
ob_middleplatform = bpy.data.objects.new('MiddlePlatform', me_cube_002)
ob_base = bpy.data.objects.new('Base', me_cube)

# ---- transforms, parenting, visibility, modifiers, constraints
ob_bottomplatform.location = (0.0, 0.0, -6.079)
ob_bottomplatform.lineart.crease_threshold = 0.0
_m = ob_bottomplatform.modifiers.new('Mirror', 'MIRROR')
_m.use_axis = (True, True, False)
_m.merge_threshold = 0.1701
_m = ob_bottomplatform.modifiers.new('Subsurf', 'SUBSURF')
_m.uv_smooth = 'PRESERVE_CORNERS'
_m.quality = 2
_m.levels = 3
_m.show_only_control_edges = False
ob_topplatform.location = (0.0, 0.0, 5.438)
ob_topplatform.lineart.crease_threshold = 0.0
_m = ob_topplatform.modifiers.new('Mirror', 'MIRROR')
_m.use_axis = (True, True, False)
_m.merge_threshold = 0.1701
_m = ob_topplatform.modifiers.new('Subsurf', 'SUBSURF')
_m.uv_smooth = 'PRESERVE_CORNERS'
_m.quality = 2
_m.levels = 3
_m.show_only_control_edges = False
ob_middleplatform.location = (0.0, 0.0, 0.0)
ob_middleplatform.lineart.crease_threshold = 0.0
_m = ob_middleplatform.modifiers.new('Mirror', 'MIRROR')
_m.use_axis = (True, True, False)
_m.use_clip = True
_m.merge_threshold = 0.1701
_m = ob_middleplatform.modifiers.new('Subsurf', 'SUBSURF')
_m.uv_smooth = 'PRESERVE_CORNERS'
_m.quality = 2
_m.levels = 3
_m.show_only_control_edges = False
ob_base.location = (0.0, 14.01, 0.0)
ob_base.scale = (1.0, 1.0, 0.1)
ob_base.lineart.crease_threshold = 0.0
_m = ob_base.modifiers.new('Mirror.001', 'MIRROR')
_m.use_clip = True
_m = ob_base.modifiers.new('Subsurf', 'SUBSURF')
_m.uv_smooth = 'PRESERVE_CORNERS'
_m.quality = 2
_m.levels = 3
_m.show_only_control_edges = False
_m = ob_base.modifiers.new('Mirror', 'MIRROR')
_m.use_axis = (False, True, False)
_m.merge_threshold = 0.0117
_m.mirror_object = ob_middleplatform

# ---- collection membership
col_collection_1.objects.link(ob_bottomplatform)
col_collection_1.objects.link(ob_topplatform)
col_collection_1.objects.link(ob_middleplatform)
col_collection_1.objects.link(ob_base)

# ---- scene / render settings (as saved in the file)
scene.frame_start = 1; scene.frame_end = 250; scene.frame_set(1)
scene.render.engine = 'BLENDER_EEVEE_NEXT'
scene.render.resolution_percentage = 50
scene.render.dither_intensity = 0.0
scene.cycles.use_denoising = False
scene.cycles.samples = 128
scene.cycles.sampling_pattern = 'TABULATED_SOBOL'
scene.cycles.use_adaptive_sampling = False
scene.cycles.use_light_tree = False
scene.cycles.blur_glossy = 0.0
scene.cycles.sample_clamp_indirect = 0.0
scene.view_settings.view_transform = 'Standard'
bpy.context.view_layer.update()

# ---- added for rendering (the .blend has no active camera and no usable light): camera, sun
cam_auto = bpy.data.cameras.new('AutoCamera')
cam_auto.lens = 50.0
cam_auto.sensor_width = 36.0
cam_auto.clip_end = 1000.0
ob_auto_camera = bpy.data.objects.new('AutoCamera', cam_auto)
scene.collection.objects.link(ob_auto_camera)
ob_auto_camera.location = (35.3587, -42.4305, 29.5711)
ob_auto_camera.rotation_euler = (1.09748, -7.21219e-08, 0.694738)
scene.camera = ob_auto_camera
light_auto_sun = bpy.data.lights.new('AutoSun', 'SUN')
light_auto_sun.energy = 3.0
light_auto_sun.angle = 0.0523599
ob_auto_sun = bpy.data.objects.new('AutoSun', light_auto_sun)
scene.collection.objects.link(ob_auto_sun)
ob_auto_sun.rotation_euler = (0.872665, 0.174533, 0.523599)
bpy.context.view_layer.update()
